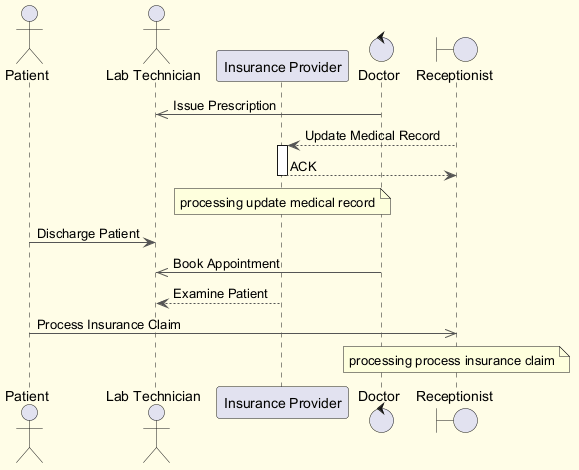

The diagram above was rendered by PlantUML. Its source (embedded in the PNG):
@startuml
skinparam backgroundColor #FFFDE7
skinparam classBackgroundColor #FFF9C4
skinparam classBorderColor #F57F17
skinparam ArrowColor #555555
actor "Patient" as P
actor "Lab Technician" as LT
participant "Insurance Provider" as IP
control "Doctor" as D
boundary "Receptionist" as R
D ->> LT : Issue Prescription
R --> IP : Update Medical Record
activate IP
IP --> R : ACK
deactivate IP
note over IP : processing update medical record
P -> LT : Discharge Patient
D ->> LT : Book Appointment
IP --> LT : Examine Patient
P ->> R : Process Insurance Claim
note over R : processing process insurance claim
@enduml